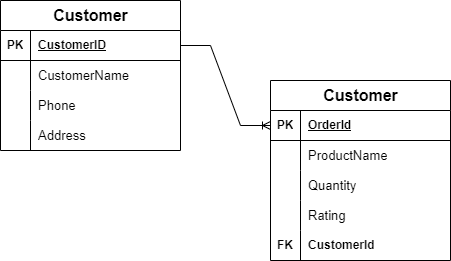

The diagram above was exported from draw.io. Its source (the exported page's mxGraphModel, read from the mxfile embedded in the PNG):
<mxGraphModel dx="880" dy="1584" grid="1" gridSize="10" guides="1" tooltips="1" connect="1" arrows="1" fold="1" page="1" pageScale="1" pageWidth="850" pageHeight="1100" math="0" shadow="0">
  <root>
    <mxCell id="0" />
    <mxCell id="1" parent="0" />
    <mxCell id="V34g7jZLKIv67p2d8fBy-31" value="&lt;font style=&quot;font-size: 16px;&quot;&gt;Customer&lt;/font&gt;" style="shape=table;startSize=30;container=1;collapsible=1;childLayout=tableLayout;fixedRows=1;rowLines=0;fontStyle=1;align=center;resizeLast=1;html=1;" vertex="1" parent="1">
      <mxGeometry x="70" y="-390" width="180" height="150" as="geometry" />
    </mxCell>
    <mxCell id="V34g7jZLKIv67p2d8fBy-32" value="" style="shape=tableRow;horizontal=0;startSize=0;swimlaneHead=0;swimlaneBody=0;fillColor=none;collapsible=0;dropTarget=0;points=[[0,0.5],[1,0.5]];portConstraint=eastwest;top=0;left=0;right=0;bottom=1;" vertex="1" parent="V34g7jZLKIv67p2d8fBy-31">
      <mxGeometry y="30" width="180" height="30" as="geometry" />
    </mxCell>
    <mxCell id="V34g7jZLKIv67p2d8fBy-33" value="PK" style="shape=partialRectangle;connectable=0;fillColor=none;top=0;left=0;bottom=0;right=0;fontStyle=1;overflow=hidden;whiteSpace=wrap;html=1;" vertex="1" parent="V34g7jZLKIv67p2d8fBy-32">
      <mxGeometry width="30" height="30" as="geometry">
        <mxRectangle width="30" height="30" as="alternateBounds" />
      </mxGeometry>
    </mxCell>
    <mxCell id="V34g7jZLKIv67p2d8fBy-34" value="CustomerID" style="shape=partialRectangle;connectable=0;fillColor=none;top=0;left=0;bottom=0;right=0;align=left;spacingLeft=6;fontStyle=5;overflow=hidden;whiteSpace=wrap;html=1;" vertex="1" parent="V34g7jZLKIv67p2d8fBy-32">
      <mxGeometry x="30" width="150" height="30" as="geometry">
        <mxRectangle width="150" height="30" as="alternateBounds" />
      </mxGeometry>
    </mxCell>
    <mxCell id="V34g7jZLKIv67p2d8fBy-35" value="" style="shape=tableRow;horizontal=0;startSize=0;swimlaneHead=0;swimlaneBody=0;fillColor=none;collapsible=0;dropTarget=0;points=[[0,0.5],[1,0.5]];portConstraint=eastwest;top=0;left=0;right=0;bottom=0;" vertex="1" parent="V34g7jZLKIv67p2d8fBy-31">
      <mxGeometry y="60" width="180" height="30" as="geometry" />
    </mxCell>
    <mxCell id="V34g7jZLKIv67p2d8fBy-36" value="" style="shape=partialRectangle;connectable=0;fillColor=none;top=0;left=0;bottom=0;right=0;editable=1;overflow=hidden;whiteSpace=wrap;html=1;" vertex="1" parent="V34g7jZLKIv67p2d8fBy-35">
      <mxGeometry width="30" height="30" as="geometry">
        <mxRectangle width="30" height="30" as="alternateBounds" />
      </mxGeometry>
    </mxCell>
    <mxCell id="V34g7jZLKIv67p2d8fBy-37" value="&lt;font style=&quot;font-size: 13px;&quot;&gt;CustomerName&lt;/font&gt;" style="shape=partialRectangle;connectable=0;fillColor=none;top=0;left=0;bottom=0;right=0;align=left;spacingLeft=6;overflow=hidden;whiteSpace=wrap;html=1;" vertex="1" parent="V34g7jZLKIv67p2d8fBy-35">
      <mxGeometry x="30" width="150" height="30" as="geometry">
        <mxRectangle width="150" height="30" as="alternateBounds" />
      </mxGeometry>
    </mxCell>
    <mxCell id="V34g7jZLKIv67p2d8fBy-38" value="" style="shape=tableRow;horizontal=0;startSize=0;swimlaneHead=0;swimlaneBody=0;fillColor=none;collapsible=0;dropTarget=0;points=[[0,0.5],[1,0.5]];portConstraint=eastwest;top=0;left=0;right=0;bottom=0;" vertex="1" parent="V34g7jZLKIv67p2d8fBy-31">
      <mxGeometry y="90" width="180" height="30" as="geometry" />
    </mxCell>
    <mxCell id="V34g7jZLKIv67p2d8fBy-39" value="" style="shape=partialRectangle;connectable=0;fillColor=none;top=0;left=0;bottom=0;right=0;editable=1;overflow=hidden;whiteSpace=wrap;html=1;" vertex="1" parent="V34g7jZLKIv67p2d8fBy-38">
      <mxGeometry width="30" height="30" as="geometry">
        <mxRectangle width="30" height="30" as="alternateBounds" />
      </mxGeometry>
    </mxCell>
    <mxCell id="V34g7jZLKIv67p2d8fBy-40" value="&lt;font style=&quot;font-size: 13px;&quot;&gt;Phone&lt;/font&gt;" style="shape=partialRectangle;connectable=0;fillColor=none;top=0;left=0;bottom=0;right=0;align=left;spacingLeft=6;overflow=hidden;whiteSpace=wrap;html=1;" vertex="1" parent="V34g7jZLKIv67p2d8fBy-38">
      <mxGeometry x="30" width="150" height="30" as="geometry">
        <mxRectangle width="150" height="30" as="alternateBounds" />
      </mxGeometry>
    </mxCell>
    <mxCell id="V34g7jZLKIv67p2d8fBy-41" value="" style="shape=tableRow;horizontal=0;startSize=0;swimlaneHead=0;swimlaneBody=0;fillColor=none;collapsible=0;dropTarget=0;points=[[0,0.5],[1,0.5]];portConstraint=eastwest;top=0;left=0;right=0;bottom=0;" vertex="1" parent="V34g7jZLKIv67p2d8fBy-31">
      <mxGeometry y="120" width="180" height="30" as="geometry" />
    </mxCell>
    <mxCell id="V34g7jZLKIv67p2d8fBy-42" value="" style="shape=partialRectangle;connectable=0;fillColor=none;top=0;left=0;bottom=0;right=0;editable=1;overflow=hidden;whiteSpace=wrap;html=1;" vertex="1" parent="V34g7jZLKIv67p2d8fBy-41">
      <mxGeometry width="30" height="30" as="geometry">
        <mxRectangle width="30" height="30" as="alternateBounds" />
      </mxGeometry>
    </mxCell>
    <mxCell id="V34g7jZLKIv67p2d8fBy-43" value="&lt;font style=&quot;font-size: 13px;&quot;&gt;Address&lt;/font&gt;" style="shape=partialRectangle;connectable=0;fillColor=none;top=0;left=0;bottom=0;right=0;align=left;spacingLeft=6;overflow=hidden;whiteSpace=wrap;html=1;" vertex="1" parent="V34g7jZLKIv67p2d8fBy-41">
      <mxGeometry x="30" width="150" height="30" as="geometry">
        <mxRectangle width="150" height="30" as="alternateBounds" />
      </mxGeometry>
    </mxCell>
    <mxCell id="V34g7jZLKIv67p2d8fBy-75" value="&lt;font style=&quot;font-size: 16px;&quot;&gt;Customer&lt;/font&gt;" style="shape=table;startSize=30;container=1;collapsible=1;childLayout=tableLayout;fixedRows=1;rowLines=0;fontStyle=1;align=center;resizeLast=1;html=1;" vertex="1" parent="1">
      <mxGeometry x="340" y="-310" width="180" height="180" as="geometry" />
    </mxCell>
    <mxCell id="V34g7jZLKIv67p2d8fBy-76" value="" style="shape=tableRow;horizontal=0;startSize=0;swimlaneHead=0;swimlaneBody=0;fillColor=none;collapsible=0;dropTarget=0;points=[[0,0.5],[1,0.5]];portConstraint=eastwest;top=0;left=0;right=0;bottom=1;" vertex="1" parent="V34g7jZLKIv67p2d8fBy-75">
      <mxGeometry y="30" width="180" height="30" as="geometry" />
    </mxCell>
    <mxCell id="V34g7jZLKIv67p2d8fBy-77" value="PK" style="shape=partialRectangle;connectable=0;fillColor=none;top=0;left=0;bottom=0;right=0;fontStyle=1;overflow=hidden;whiteSpace=wrap;html=1;" vertex="1" parent="V34g7jZLKIv67p2d8fBy-76">
      <mxGeometry width="30" height="30" as="geometry">
        <mxRectangle width="30" height="30" as="alternateBounds" />
      </mxGeometry>
    </mxCell>
    <mxCell id="V34g7jZLKIv67p2d8fBy-78" value="OrderId" style="shape=partialRectangle;connectable=0;fillColor=none;top=0;left=0;bottom=0;right=0;align=left;spacingLeft=6;fontStyle=5;overflow=hidden;whiteSpace=wrap;html=1;" vertex="1" parent="V34g7jZLKIv67p2d8fBy-76">
      <mxGeometry x="30" width="150" height="30" as="geometry">
        <mxRectangle width="150" height="30" as="alternateBounds" />
      </mxGeometry>
    </mxCell>
    <mxCell id="V34g7jZLKIv67p2d8fBy-79" value="" style="shape=tableRow;horizontal=0;startSize=0;swimlaneHead=0;swimlaneBody=0;fillColor=none;collapsible=0;dropTarget=0;points=[[0,0.5],[1,0.5]];portConstraint=eastwest;top=0;left=0;right=0;bottom=0;" vertex="1" parent="V34g7jZLKIv67p2d8fBy-75">
      <mxGeometry y="60" width="180" height="30" as="geometry" />
    </mxCell>
    <mxCell id="V34g7jZLKIv67p2d8fBy-80" value="" style="shape=partialRectangle;connectable=0;fillColor=none;top=0;left=0;bottom=0;right=0;editable=1;overflow=hidden;whiteSpace=wrap;html=1;" vertex="1" parent="V34g7jZLKIv67p2d8fBy-79">
      <mxGeometry width="30" height="30" as="geometry">
        <mxRectangle width="30" height="30" as="alternateBounds" />
      </mxGeometry>
    </mxCell>
    <mxCell id="V34g7jZLKIv67p2d8fBy-81" value="&lt;font style=&quot;font-size: 13px;&quot;&gt;ProductName&lt;/font&gt;" style="shape=partialRectangle;connectable=0;fillColor=none;top=0;left=0;bottom=0;right=0;align=left;spacingLeft=6;overflow=hidden;whiteSpace=wrap;html=1;" vertex="1" parent="V34g7jZLKIv67p2d8fBy-79">
      <mxGeometry x="30" width="150" height="30" as="geometry">
        <mxRectangle width="150" height="30" as="alternateBounds" />
      </mxGeometry>
    </mxCell>
    <mxCell id="V34g7jZLKIv67p2d8fBy-82" value="" style="shape=tableRow;horizontal=0;startSize=0;swimlaneHead=0;swimlaneBody=0;fillColor=none;collapsible=0;dropTarget=0;points=[[0,0.5],[1,0.5]];portConstraint=eastwest;top=0;left=0;right=0;bottom=0;" vertex="1" parent="V34g7jZLKIv67p2d8fBy-75">
      <mxGeometry y="90" width="180" height="30" as="geometry" />
    </mxCell>
    <mxCell id="V34g7jZLKIv67p2d8fBy-83" value="" style="shape=partialRectangle;connectable=0;fillColor=none;top=0;left=0;bottom=0;right=0;editable=1;overflow=hidden;whiteSpace=wrap;html=1;" vertex="1" parent="V34g7jZLKIv67p2d8fBy-82">
      <mxGeometry width="30" height="30" as="geometry">
        <mxRectangle width="30" height="30" as="alternateBounds" />
      </mxGeometry>
    </mxCell>
    <mxCell id="V34g7jZLKIv67p2d8fBy-84" value="&lt;font style=&quot;font-size: 13px;&quot;&gt;Quantity&lt;/font&gt;" style="shape=partialRectangle;connectable=0;fillColor=none;top=0;left=0;bottom=0;right=0;align=left;spacingLeft=6;overflow=hidden;whiteSpace=wrap;html=1;" vertex="1" parent="V34g7jZLKIv67p2d8fBy-82">
      <mxGeometry x="30" width="150" height="30" as="geometry">
        <mxRectangle width="150" height="30" as="alternateBounds" />
      </mxGeometry>
    </mxCell>
    <mxCell id="V34g7jZLKIv67p2d8fBy-85" value="" style="shape=tableRow;horizontal=0;startSize=0;swimlaneHead=0;swimlaneBody=0;fillColor=none;collapsible=0;dropTarget=0;points=[[0,0.5],[1,0.5]];portConstraint=eastwest;top=0;left=0;right=0;bottom=0;" vertex="1" parent="V34g7jZLKIv67p2d8fBy-75">
      <mxGeometry y="120" width="180" height="30" as="geometry" />
    </mxCell>
    <mxCell id="V34g7jZLKIv67p2d8fBy-86" value="" style="shape=partialRectangle;connectable=0;fillColor=none;top=0;left=0;bottom=0;right=0;editable=1;overflow=hidden;whiteSpace=wrap;html=1;" vertex="1" parent="V34g7jZLKIv67p2d8fBy-85">
      <mxGeometry width="30" height="30" as="geometry">
        <mxRectangle width="30" height="30" as="alternateBounds" />
      </mxGeometry>
    </mxCell>
    <mxCell id="V34g7jZLKIv67p2d8fBy-87" value="&lt;font style=&quot;font-size: 13px;&quot;&gt;Rating&lt;/font&gt;" style="shape=partialRectangle;connectable=0;fillColor=none;top=0;left=0;bottom=0;right=0;align=left;spacingLeft=6;overflow=hidden;whiteSpace=wrap;html=1;" vertex="1" parent="V34g7jZLKIv67p2d8fBy-85">
      <mxGeometry x="30" width="150" height="30" as="geometry">
        <mxRectangle width="150" height="30" as="alternateBounds" />
      </mxGeometry>
    </mxCell>
    <mxCell id="V34g7jZLKIv67p2d8fBy-94" value="" style="shape=tableRow;horizontal=0;startSize=0;swimlaneHead=0;swimlaneBody=0;fillColor=none;collapsible=0;dropTarget=0;points=[[0,0.5],[1,0.5]];portConstraint=eastwest;top=0;left=0;right=0;bottom=0;" vertex="1" parent="V34g7jZLKIv67p2d8fBy-75">
      <mxGeometry y="150" width="180" height="30" as="geometry" />
    </mxCell>
    <mxCell id="V34g7jZLKIv67p2d8fBy-95" value="&lt;b&gt;FK&lt;/b&gt;" style="shape=partialRectangle;connectable=0;fillColor=none;top=0;left=0;bottom=0;right=0;fontStyle=0;overflow=hidden;whiteSpace=wrap;html=1;" vertex="1" parent="V34g7jZLKIv67p2d8fBy-94">
      <mxGeometry width="30" height="30" as="geometry">
        <mxRectangle width="30" height="30" as="alternateBounds" />
      </mxGeometry>
    </mxCell>
    <mxCell id="V34g7jZLKIv67p2d8fBy-96" value="&lt;b&gt;CustomerId&lt;/b&gt;" style="shape=partialRectangle;connectable=0;fillColor=none;top=0;left=0;bottom=0;right=0;align=left;spacingLeft=6;fontStyle=0;overflow=hidden;whiteSpace=wrap;html=1;" vertex="1" parent="V34g7jZLKIv67p2d8fBy-94">
      <mxGeometry x="30" width="150" height="30" as="geometry">
        <mxRectangle width="150" height="30" as="alternateBounds" />
      </mxGeometry>
    </mxCell>
    <mxCell id="V34g7jZLKIv67p2d8fBy-97" value="" style="edgeStyle=entityRelationEdgeStyle;fontSize=12;html=1;endArrow=ERoneToMany;rounded=0;entryX=0;entryY=0.5;entryDx=0;entryDy=0;exitX=1;exitY=0.5;exitDx=0;exitDy=0;" edge="1" parent="1" source="V34g7jZLKIv67p2d8fBy-32" target="V34g7jZLKIv67p2d8fBy-76">
      <mxGeometry width="100" height="100" relative="1" as="geometry">
        <mxPoint x="250" y="-260" as="sourcePoint" />
        <mxPoint x="350" y="-360" as="targetPoint" />
      </mxGeometry>
    </mxCell>
  </root>
</mxGraphModel>